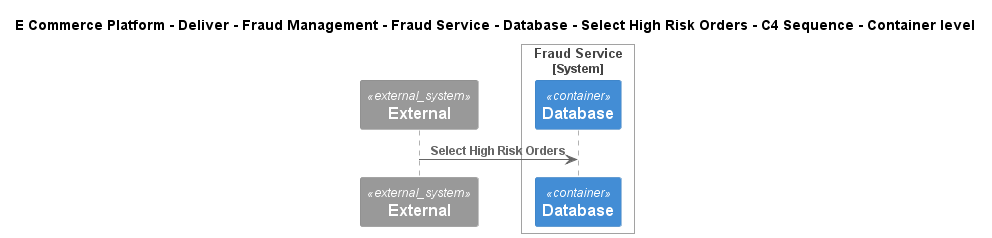

The diagram above was rendered by PlantUML. Its source (embedded in the PNG):
@startuml
!include ..\..\..\..\..\..\..\..\..\.c4s\C4_Sequence.puml
SHOW_FOOT_BOXES()

title E Commerce Platform - Deliver - Fraud Management - Fraud Service - Database - Select High Risk Orders - C4 Sequence - Container level

System_Ext(C4InterFlow.SoftwareSystems.ExternalSystem, "External", "")

System_Boundary(ECommercePlatform.Deliver.FraudManagement.SoftwareSystems.FraudService, "Fraud Service")
    ContainerDb(ECommercePlatform.Deliver.FraudManagement.SoftwareSystems.FraudService.Containers.Database, "Database", "", "")
Boundary_End()

Rel(C4InterFlow.SoftwareSystems.ExternalSystem, ECommercePlatform.Deliver.FraudManagement.SoftwareSystems.FraudService.Containers.Database, "Select High Risk Orders")


@enduml